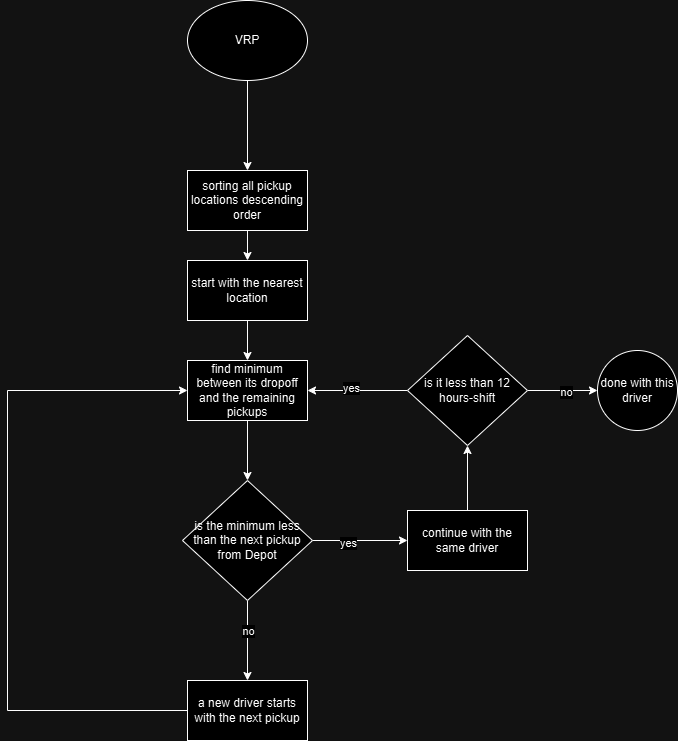

The diagram above was exported from draw.io. Its source (the exported page's mxGraphModel, read from the mxfile embedded in the PNG):
<mxGraphModel dx="1426" dy="781" grid="1" gridSize="10" guides="1" tooltips="1" connect="1" arrows="1" fold="1" page="1" pageScale="1" pageWidth="850" pageHeight="1100" math="0" shadow="0">
  <root>
    <mxCell id="0" />
    <mxCell id="1" parent="0" />
    <mxCell id="TVJ3awYQbgGsfQx_SyRj-3" value="" style="edgeStyle=orthogonalEdgeStyle;rounded=0;orthogonalLoop=1;jettySize=auto;html=1;" parent="1" source="TVJ3awYQbgGsfQx_SyRj-1" target="TVJ3awYQbgGsfQx_SyRj-2" edge="1">
      <mxGeometry relative="1" as="geometry" />
    </mxCell>
    <mxCell id="TVJ3awYQbgGsfQx_SyRj-1" value="VRP" style="ellipse;whiteSpace=wrap;html=1;" parent="1" vertex="1">
      <mxGeometry x="320" y="40" width="120" height="80" as="geometry" />
    </mxCell>
    <mxCell id="TVJ3awYQbgGsfQx_SyRj-5" value="" style="edgeStyle=orthogonalEdgeStyle;rounded=0;orthogonalLoop=1;jettySize=auto;html=1;" parent="1" source="TVJ3awYQbgGsfQx_SyRj-2" target="TVJ3awYQbgGsfQx_SyRj-4" edge="1">
      <mxGeometry relative="1" as="geometry" />
    </mxCell>
    <mxCell id="TVJ3awYQbgGsfQx_SyRj-2" value="sorting all pickup locations descending order" style="whiteSpace=wrap;html=1;" parent="1" vertex="1">
      <mxGeometry x="320" y="210" width="120" height="60" as="geometry" />
    </mxCell>
    <mxCell id="TVJ3awYQbgGsfQx_SyRj-7" value="" style="edgeStyle=orthogonalEdgeStyle;rounded=0;orthogonalLoop=1;jettySize=auto;html=1;" parent="1" source="TVJ3awYQbgGsfQx_SyRj-4" target="TVJ3awYQbgGsfQx_SyRj-6" edge="1">
      <mxGeometry relative="1" as="geometry" />
    </mxCell>
    <mxCell id="TVJ3awYQbgGsfQx_SyRj-4" value="start with the nearest location" style="whiteSpace=wrap;html=1;" parent="1" vertex="1">
      <mxGeometry x="320" y="300" width="120" height="60" as="geometry" />
    </mxCell>
    <mxCell id="TVJ3awYQbgGsfQx_SyRj-9" value="" style="edgeStyle=orthogonalEdgeStyle;rounded=0;orthogonalLoop=1;jettySize=auto;html=1;" parent="1" source="TVJ3awYQbgGsfQx_SyRj-6" target="TVJ3awYQbgGsfQx_SyRj-8" edge="1">
      <mxGeometry relative="1" as="geometry" />
    </mxCell>
    <mxCell id="TVJ3awYQbgGsfQx_SyRj-6" value="find minimum between its dropoff and the remaining pickups" style="whiteSpace=wrap;html=1;" parent="1" vertex="1">
      <mxGeometry x="320" y="400" width="120" height="60" as="geometry" />
    </mxCell>
    <mxCell id="TVJ3awYQbgGsfQx_SyRj-11" value="" style="edgeStyle=orthogonalEdgeStyle;rounded=0;orthogonalLoop=1;jettySize=auto;html=1;" parent="1" source="TVJ3awYQbgGsfQx_SyRj-8" target="TVJ3awYQbgGsfQx_SyRj-10" edge="1">
      <mxGeometry relative="1" as="geometry" />
    </mxCell>
    <mxCell id="TVJ3awYQbgGsfQx_SyRj-12" value="yes" style="edgeLabel;html=1;align=center;verticalAlign=middle;resizable=0;points=[];" parent="TVJ3awYQbgGsfQx_SyRj-11" connectable="0" vertex="1">
      <mxGeometry x="-0.2706" y="-2" relative="1" as="geometry">
        <mxPoint as="offset" />
      </mxGeometry>
    </mxCell>
    <mxCell id="TVJ3awYQbgGsfQx_SyRj-21" value="" style="edgeStyle=orthogonalEdgeStyle;rounded=0;orthogonalLoop=1;jettySize=auto;html=1;" parent="1" source="TVJ3awYQbgGsfQx_SyRj-8" target="TVJ3awYQbgGsfQx_SyRj-20" edge="1">
      <mxGeometry relative="1" as="geometry" />
    </mxCell>
    <mxCell id="TVJ3awYQbgGsfQx_SyRj-22" value="no" style="edgeLabel;html=1;align=center;verticalAlign=middle;resizable=0;points=[];" parent="TVJ3awYQbgGsfQx_SyRj-21" connectable="0" vertex="1">
      <mxGeometry x="-0.25" relative="1" as="geometry">
        <mxPoint as="offset" />
      </mxGeometry>
    </mxCell>
    <mxCell id="TVJ3awYQbgGsfQx_SyRj-8" value="is the minimum less than the next pickup from Depot" style="rhombus;whiteSpace=wrap;html=1;" parent="1" vertex="1">
      <mxGeometry x="315" y="520" width="130" height="120" as="geometry" />
    </mxCell>
    <mxCell id="TVJ3awYQbgGsfQx_SyRj-14" value="" style="edgeStyle=orthogonalEdgeStyle;rounded=0;orthogonalLoop=1;jettySize=auto;html=1;" parent="1" source="TVJ3awYQbgGsfQx_SyRj-10" target="TVJ3awYQbgGsfQx_SyRj-13" edge="1">
      <mxGeometry relative="1" as="geometry" />
    </mxCell>
    <mxCell id="TVJ3awYQbgGsfQx_SyRj-10" value="continue with the same driver" style="whiteSpace=wrap;html=1;" parent="1" vertex="1">
      <mxGeometry x="540" y="550" width="120" height="60" as="geometry" />
    </mxCell>
    <mxCell id="TVJ3awYQbgGsfQx_SyRj-15" value="" style="edgeStyle=orthogonalEdgeStyle;rounded=0;orthogonalLoop=1;jettySize=auto;html=1;" parent="1" source="TVJ3awYQbgGsfQx_SyRj-13" target="TVJ3awYQbgGsfQx_SyRj-6" edge="1">
      <mxGeometry relative="1" as="geometry" />
    </mxCell>
    <mxCell id="TVJ3awYQbgGsfQx_SyRj-16" value="yes" style="edgeLabel;html=1;align=center;verticalAlign=middle;resizable=0;points=[];" parent="TVJ3awYQbgGsfQx_SyRj-15" connectable="0" vertex="1">
      <mxGeometry x="0.14" y="-3" relative="1" as="geometry">
        <mxPoint as="offset" />
      </mxGeometry>
    </mxCell>
    <mxCell id="TVJ3awYQbgGsfQx_SyRj-18" value="" style="edgeStyle=orthogonalEdgeStyle;rounded=0;orthogonalLoop=1;jettySize=auto;html=1;" parent="1" source="TVJ3awYQbgGsfQx_SyRj-13" target="TVJ3awYQbgGsfQx_SyRj-17" edge="1">
      <mxGeometry relative="1" as="geometry" />
    </mxCell>
    <mxCell id="TVJ3awYQbgGsfQx_SyRj-19" value="no" style="edgeLabel;html=1;align=center;verticalAlign=middle;resizable=0;points=[];" parent="TVJ3awYQbgGsfQx_SyRj-18" connectable="0" vertex="1">
      <mxGeometry x="0.08" y="-1" relative="1" as="geometry">
        <mxPoint as="offset" />
      </mxGeometry>
    </mxCell>
    <mxCell id="TVJ3awYQbgGsfQx_SyRj-13" value="is it less than 12 hours-shift" style="rhombus;whiteSpace=wrap;html=1;" parent="1" vertex="1">
      <mxGeometry x="540" y="375" width="120" height="110" as="geometry" />
    </mxCell>
    <mxCell id="TVJ3awYQbgGsfQx_SyRj-17" value="done with this driver" style="ellipse;whiteSpace=wrap;html=1;" parent="1" vertex="1">
      <mxGeometry x="730" y="390" width="80" height="80" as="geometry" />
    </mxCell>
    <mxCell id="TVJ3awYQbgGsfQx_SyRj-23" style="edgeStyle=orthogonalEdgeStyle;rounded=0;orthogonalLoop=1;jettySize=auto;html=1;entryX=0;entryY=0.5;entryDx=0;entryDy=0;" parent="1" source="TVJ3awYQbgGsfQx_SyRj-20" target="TVJ3awYQbgGsfQx_SyRj-6" edge="1">
      <mxGeometry relative="1" as="geometry">
        <Array as="points">
          <mxPoint x="140" y="750" />
          <mxPoint x="140" y="430" />
        </Array>
      </mxGeometry>
    </mxCell>
    <mxCell id="TVJ3awYQbgGsfQx_SyRj-20" value="a new driver starts with the next pickup" style="whiteSpace=wrap;html=1;" parent="1" vertex="1">
      <mxGeometry x="320" y="720" width="120" height="60" as="geometry" />
    </mxCell>
  </root>
</mxGraphModel>